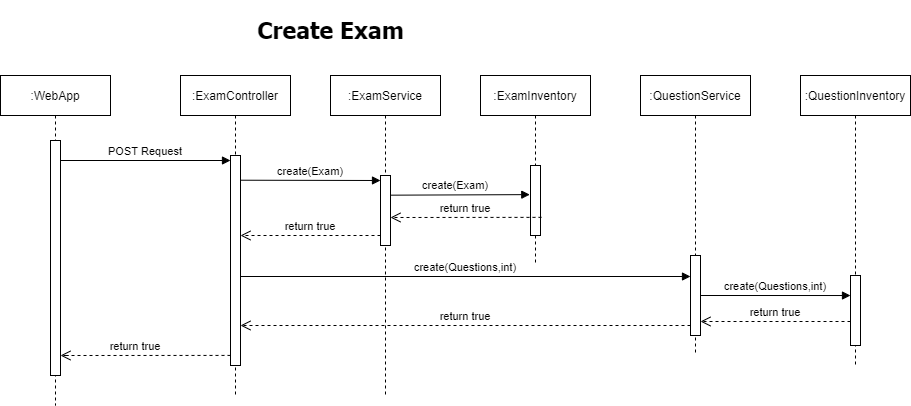

The diagram above was exported from draw.io. Its source (the exported page's mxGraphModel, read from the mxfile embedded in the PNG):
<mxGraphModel dx="1382" dy="764" grid="1" gridSize="10" guides="1" tooltips="1" connect="1" arrows="1" fold="1" page="1" pageScale="1" pageWidth="850" pageHeight="1100" math="0" shadow="0">
  <root>
    <mxCell id="0" />
    <mxCell id="1" parent="0" />
    <mxCell id="3nuBFxr9cyL0pnOWT2aG-1" value=":WebApp" style="shape=umlLifeline;perimeter=lifelinePerimeter;container=1;collapsible=0;recursiveResize=0;rounded=0;shadow=0;strokeWidth=1;" parent="1" vertex="1">
      <mxGeometry x="110" y="80" width="110" height="330" as="geometry" />
    </mxCell>
    <mxCell id="3nuBFxr9cyL0pnOWT2aG-2" value="" style="points=[];perimeter=orthogonalPerimeter;rounded=0;shadow=0;strokeWidth=1;" parent="3nuBFxr9cyL0pnOWT2aG-1" vertex="1">
      <mxGeometry x="50" y="65" width="10" height="235" as="geometry" />
    </mxCell>
    <mxCell id="3nuBFxr9cyL0pnOWT2aG-5" value=":ExamController" style="shape=umlLifeline;perimeter=lifelinePerimeter;container=1;collapsible=0;recursiveResize=0;rounded=0;shadow=0;strokeWidth=1;" parent="1" vertex="1">
      <mxGeometry x="290" y="80" width="110" height="320" as="geometry" />
    </mxCell>
    <mxCell id="3nuBFxr9cyL0pnOWT2aG-6" value="" style="points=[];perimeter=orthogonalPerimeter;rounded=0;shadow=0;strokeWidth=1;" parent="3nuBFxr9cyL0pnOWT2aG-5" vertex="1">
      <mxGeometry x="50" y="80" width="10" height="210" as="geometry" />
    </mxCell>
    <mxCell id="3nuBFxr9cyL0pnOWT2aG-8" value="POST Request" style="verticalAlign=bottom;endArrow=block;entryX=0;entryY=0;shadow=0;strokeWidth=1;" parent="1" edge="1">
      <mxGeometry relative="1" as="geometry">
        <mxPoint x="170" y="165" as="sourcePoint" />
        <mxPoint x="340" y="165" as="targetPoint" />
      </mxGeometry>
    </mxCell>
    <mxCell id="FTZ_jziRhzl69t2wIlyl-1" value="&lt;h1&gt;&lt;font face=&quot;Tahoma&quot;&gt;&lt;span style=&quot;font-size: 23px&quot;&gt;Create Exam&lt;/span&gt;&lt;/font&gt;&lt;/h1&gt;" style="text;html=1;align=center;verticalAlign=middle;resizable=0;points=[];autosize=1;" parent="1" vertex="1">
      <mxGeometry x="360" y="10" width="160" height="50" as="geometry" />
    </mxCell>
    <mxCell id="FTZ_jziRhzl69t2wIlyl-8" value=":ExamInventory" style="shape=umlLifeline;perimeter=lifelinePerimeter;container=1;collapsible=0;recursiveResize=0;rounded=0;shadow=0;strokeWidth=1;" parent="1" vertex="1">
      <mxGeometry x="590" y="80" width="110" height="190" as="geometry" />
    </mxCell>
    <mxCell id="FTZ_jziRhzl69t2wIlyl-9" value="" style="points=[];perimeter=orthogonalPerimeter;rounded=0;shadow=0;strokeWidth=1;" parent="FTZ_jziRhzl69t2wIlyl-8" vertex="1">
      <mxGeometry x="50" y="90" width="10" height="70" as="geometry" />
    </mxCell>
    <mxCell id="m-NQ0mbPZxccPPhu1AuZ-4" value="create(Exam)" style="verticalAlign=bottom;endArrow=block;shadow=0;strokeWidth=1;entryX=-0.071;entryY=0.416;entryDx=0;entryDy=0;entryPerimeter=0;" parent="FTZ_jziRhzl69t2wIlyl-8" target="FTZ_jziRhzl69t2wIlyl-9" edge="1">
      <mxGeometry relative="1" as="geometry">
        <mxPoint x="-100" y="119.71000000000004" as="sourcePoint" />
        <mxPoint x="55" y="120" as="targetPoint" />
      </mxGeometry>
    </mxCell>
    <mxCell id="m-NQ0mbPZxccPPhu1AuZ-1" value=":ExamService" style="shape=umlLifeline;perimeter=lifelinePerimeter;container=1;collapsible=0;recursiveResize=0;rounded=0;shadow=0;strokeWidth=1;" parent="1" vertex="1">
      <mxGeometry x="440" y="80" width="110" height="320" as="geometry" />
    </mxCell>
    <mxCell id="m-NQ0mbPZxccPPhu1AuZ-2" value="" style="points=[];perimeter=orthogonalPerimeter;rounded=0;shadow=0;strokeWidth=1;" parent="m-NQ0mbPZxccPPhu1AuZ-1" vertex="1">
      <mxGeometry x="50" y="100" width="10" height="70" as="geometry" />
    </mxCell>
    <mxCell id="m-NQ0mbPZxccPPhu1AuZ-3" value="create(Exam)" style="verticalAlign=bottom;endArrow=block;shadow=0;strokeWidth=1;" parent="m-NQ0mbPZxccPPhu1AuZ-1" edge="1">
      <mxGeometry relative="1" as="geometry">
        <mxPoint x="-90" y="104.71000000000001" as="sourcePoint" />
        <mxPoint x="50" y="105" as="targetPoint" />
      </mxGeometry>
    </mxCell>
    <mxCell id="m-NQ0mbPZxccPPhu1AuZ-6" value="return true" style="verticalAlign=bottom;endArrow=open;dashed=1;endSize=8;shadow=0;strokeWidth=1;exitX=0.1;exitY=0.654;exitDx=0;exitDy=0;exitPerimeter=0;" parent="m-NQ0mbPZxccPPhu1AuZ-1" edge="1">
      <mxGeometry relative="1" as="geometry">
        <mxPoint x="-90" y="160" as="targetPoint" />
        <mxPoint x="50" y="160" as="sourcePoint" />
      </mxGeometry>
    </mxCell>
    <mxCell id="7iPynkwy7BCHwqb1wfB_-11" value="create(Questions,int)" style="verticalAlign=bottom;endArrow=block;shadow=0;strokeWidth=1;" parent="m-NQ0mbPZxccPPhu1AuZ-1" target="7iPynkwy7BCHwqb1wfB_-8" edge="1">
      <mxGeometry relative="1" as="geometry">
        <mxPoint x="-90" y="201.00000000000006" as="sourcePoint" />
        <mxPoint x="290" y="201" as="targetPoint" />
      </mxGeometry>
    </mxCell>
    <mxCell id="m-NQ0mbPZxccPPhu1AuZ-5" value="return true" style="verticalAlign=bottom;endArrow=open;dashed=1;endSize=8;shadow=0;strokeWidth=1;exitX=0.1;exitY=0.654;exitDx=0;exitDy=0;exitPerimeter=0;" parent="1" edge="1">
      <mxGeometry relative="1" as="geometry">
        <mxPoint x="500" y="222" as="targetPoint" />
        <mxPoint x="651" y="221.86" as="sourcePoint" />
      </mxGeometry>
    </mxCell>
    <mxCell id="7iPynkwy7BCHwqb1wfB_-1" value=":QuestionInventory" style="shape=umlLifeline;perimeter=lifelinePerimeter;container=1;collapsible=0;recursiveResize=0;rounded=0;shadow=0;strokeWidth=1;" parent="1" vertex="1">
      <mxGeometry x="910" y="80" width="110" height="290" as="geometry" />
    </mxCell>
    <mxCell id="7iPynkwy7BCHwqb1wfB_-2" value="" style="points=[];perimeter=orthogonalPerimeter;rounded=0;shadow=0;strokeWidth=1;" parent="7iPynkwy7BCHwqb1wfB_-1" vertex="1">
      <mxGeometry x="50" y="200" width="10" height="70" as="geometry" />
    </mxCell>
    <mxCell id="7iPynkwy7BCHwqb1wfB_-7" value=":QuestionService" style="shape=umlLifeline;perimeter=lifelinePerimeter;container=1;collapsible=0;recursiveResize=0;rounded=0;shadow=0;strokeWidth=1;" parent="1" vertex="1">
      <mxGeometry x="750" y="80" width="110" height="280" as="geometry" />
    </mxCell>
    <mxCell id="7iPynkwy7BCHwqb1wfB_-8" value="" style="points=[];perimeter=orthogonalPerimeter;rounded=0;shadow=0;strokeWidth=1;" parent="7iPynkwy7BCHwqb1wfB_-7" vertex="1">
      <mxGeometry x="50" y="180" width="10" height="80" as="geometry" />
    </mxCell>
    <mxCell id="7iPynkwy7BCHwqb1wfB_-10" value="return true" style="verticalAlign=bottom;endArrow=open;dashed=1;endSize=8;shadow=0;strokeWidth=1;" parent="1" edge="1">
      <mxGeometry relative="1" as="geometry">
        <mxPoint x="810" y="326" as="targetPoint" />
        <mxPoint x="960" y="326" as="sourcePoint" />
      </mxGeometry>
    </mxCell>
    <mxCell id="7iPynkwy7BCHwqb1wfB_-12" value="create(Questions,int)" style="verticalAlign=bottom;endArrow=block;shadow=0;strokeWidth=1;entryX=0;entryY=0.286;entryDx=0;entryDy=0;entryPerimeter=0;" parent="1" target="7iPynkwy7BCHwqb1wfB_-2" edge="1">
      <mxGeometry relative="1" as="geometry">
        <mxPoint x="810" y="300" as="sourcePoint" />
        <mxPoint x="950" y="300" as="targetPoint" />
      </mxGeometry>
    </mxCell>
    <mxCell id="7iPynkwy7BCHwqb1wfB_-13" value="return true" style="verticalAlign=bottom;endArrow=open;dashed=1;endSize=8;shadow=0;strokeWidth=1;" parent="1" edge="1">
      <mxGeometry relative="1" as="geometry">
        <mxPoint x="350" y="330" as="targetPoint" />
        <mxPoint x="800" y="330" as="sourcePoint" />
      </mxGeometry>
    </mxCell>
    <mxCell id="7iPynkwy7BCHwqb1wfB_-14" value="return true" style="verticalAlign=bottom;endArrow=open;dashed=1;endSize=8;shadow=0;strokeWidth=1;exitX=0;exitY=0.952;exitDx=0;exitDy=0;exitPerimeter=0;" parent="1" source="3nuBFxr9cyL0pnOWT2aG-6" edge="1">
      <mxGeometry relative="1" as="geometry">
        <mxPoint x="170" y="360" as="targetPoint" />
        <mxPoint x="335" y="360" as="sourcePoint" />
        <Array as="points">
          <mxPoint x="170" y="360" />
          <mxPoint x="180" y="360" />
        </Array>
      </mxGeometry>
    </mxCell>
  </root>
</mxGraphModel>